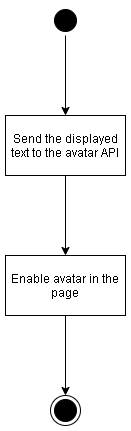

The diagram above was exported from draw.io. Its source (the exported page's mxGraphModel, read from the mxfile embedded in the PNG):
<mxGraphModel dx="1422" dy="751" grid="1" gridSize="10" guides="1" tooltips="1" connect="1" arrows="1" fold="1" page="1" pageScale="1" pageWidth="827" pageHeight="1169" math="0" shadow="0">
  <root>
    <mxCell id="0" />
    <mxCell id="1" parent="0" />
    <mxCell id="AMlS2g_t6ujpc_HYmnPD-1" value="" style="ellipse;html=1;shape=endState;fillColor=#000000;strokeColor=#000000;" vertex="1" parent="1">
      <mxGeometry x="240" y="420" width="30" height="30" as="geometry" />
    </mxCell>
    <mxCell id="AMlS2g_t6ujpc_HYmnPD-4" value="" style="edgeStyle=orthogonalEdgeStyle;rounded=0;orthogonalLoop=1;jettySize=auto;html=1;" edge="1" parent="1" source="AMlS2g_t6ujpc_HYmnPD-2" target="AMlS2g_t6ujpc_HYmnPD-5">
      <mxGeometry relative="1" as="geometry">
        <mxPoint x="255" y="140" as="targetPoint" />
      </mxGeometry>
    </mxCell>
    <mxCell id="AMlS2g_t6ujpc_HYmnPD-2" value="" style="ellipse;html=1;shape=startState;fillColor=#000000;strokeColor=#000000;" vertex="1" parent="1">
      <mxGeometry x="240" y="30" width="30" height="30" as="geometry" />
    </mxCell>
    <mxCell id="AMlS2g_t6ujpc_HYmnPD-7" value="" style="edgeStyle=orthogonalEdgeStyle;rounded=0;orthogonalLoop=1;jettySize=auto;html=1;" edge="1" parent="1" source="AMlS2g_t6ujpc_HYmnPD-5" target="AMlS2g_t6ujpc_HYmnPD-6">
      <mxGeometry relative="1" as="geometry" />
    </mxCell>
    <mxCell id="AMlS2g_t6ujpc_HYmnPD-5" value="Send the displayed text to the avatar API" style="rounded=0;whiteSpace=wrap;html=1;" vertex="1" parent="1">
      <mxGeometry x="195" y="140" width="120" height="60" as="geometry" />
    </mxCell>
    <mxCell id="AMlS2g_t6ujpc_HYmnPD-9" value="" style="edgeStyle=orthogonalEdgeStyle;rounded=0;orthogonalLoop=1;jettySize=auto;html=1;" edge="1" parent="1" source="AMlS2g_t6ujpc_HYmnPD-6" target="AMlS2g_t6ujpc_HYmnPD-1">
      <mxGeometry relative="1" as="geometry">
        <mxPoint x="255" y="420" as="targetPoint" />
      </mxGeometry>
    </mxCell>
    <mxCell id="AMlS2g_t6ujpc_HYmnPD-6" value="Enable avatar in the page" style="rounded=0;whiteSpace=wrap;html=1;" vertex="1" parent="1">
      <mxGeometry x="195" y="280" width="120" height="60" as="geometry" />
    </mxCell>
  </root>
</mxGraphModel>